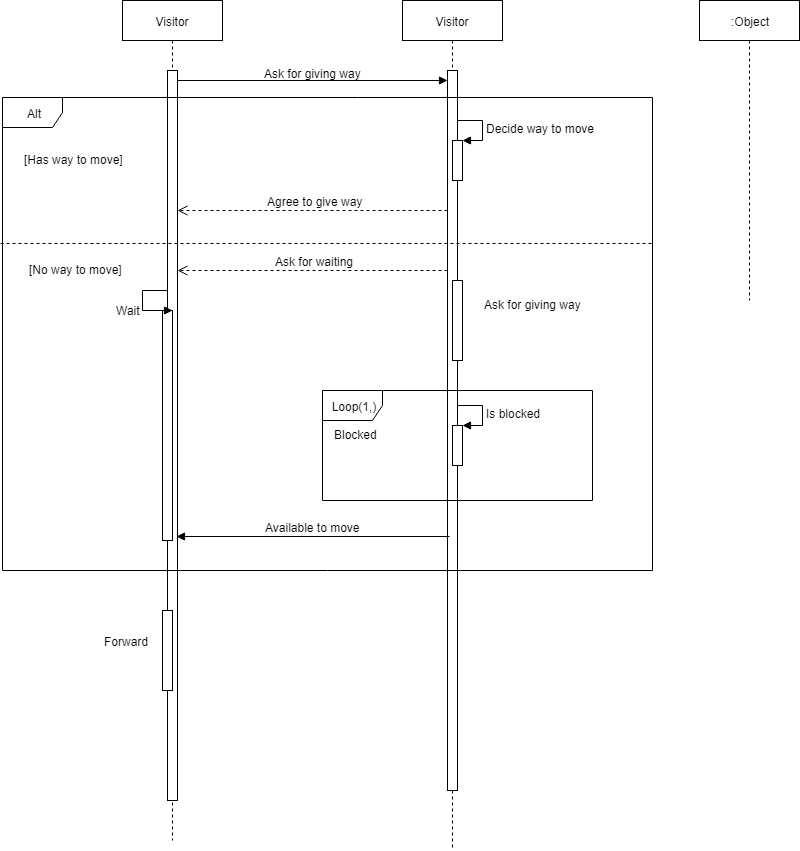

The diagram above was exported from draw.io. Its source (the exported page's mxGraphModel, read from the mxfile embedded in the PNG):
<mxGraphModel dx="1394" dy="747" grid="1" gridSize="10" guides="1" tooltips="1" connect="1" arrows="1" fold="1" page="1" pageScale="1" pageWidth="827" pageHeight="1169" math="0" shadow="0">
  <root>
    <mxCell id="0UjwJRQ3-ymULDhpcUF1-0" />
    <mxCell id="0UjwJRQ3-ymULDhpcUF1-1" parent="0UjwJRQ3-ymULDhpcUF1-0" />
    <mxCell id="WrdduERaDis-y-pfEN-K-2" value="Visitor" style="shape=umlLifeline;perimeter=lifelinePerimeter;whiteSpace=wrap;html=1;container=1;collapsible=0;recursiveResize=0;outlineConnect=0;" parent="0UjwJRQ3-ymULDhpcUF1-1" vertex="1">
      <mxGeometry x="150" y="50" width="100" height="840" as="geometry" />
    </mxCell>
    <mxCell id="PC7QHJDfg97G_bgMBIG2-1" value="" style="html=1;points=[];perimeter=orthogonalPerimeter;" parent="WrdduERaDis-y-pfEN-K-2" vertex="1">
      <mxGeometry x="45" y="70" width="10" height="730" as="geometry" />
    </mxCell>
    <mxCell id="_X-WlbLlhooVDR6__3tn-8" value="" style="html=1;points=[];perimeter=orthogonalPerimeter;" parent="WrdduERaDis-y-pfEN-K-2" vertex="1">
      <mxGeometry x="40" y="310" width="10" height="230" as="geometry" />
    </mxCell>
    <mxCell id="_X-WlbLlhooVDR6__3tn-9" value="Wait" style="edgeStyle=orthogonalEdgeStyle;html=1;align=left;spacingLeft=2;endArrow=block;rounded=0;entryX=1;entryY=0;" parent="WrdduERaDis-y-pfEN-K-2" target="_X-WlbLlhooVDR6__3tn-8" edge="1">
      <mxGeometry x="0.2" y="-30" relative="1" as="geometry">
        <mxPoint x="45" y="290" as="sourcePoint" />
        <Array as="points">
          <mxPoint x="20" y="290" />
          <mxPoint x="20" y="310" />
        </Array>
        <mxPoint x="-30" y="-30" as="offset" />
      </mxGeometry>
    </mxCell>
    <mxCell id="_X-WlbLlhooVDR6__3tn-23" value="" style="html=1;points=[];perimeter=orthogonalPerimeter;" parent="WrdduERaDis-y-pfEN-K-2" vertex="1">
      <mxGeometry x="40" y="610" width="10" height="80" as="geometry" />
    </mxCell>
    <mxCell id="PC7QHJDfg97G_bgMBIG2-0" value="Visitor" style="shape=umlLifeline;perimeter=lifelinePerimeter;whiteSpace=wrap;html=1;container=1;collapsible=0;recursiveResize=0;outlineConnect=0;" parent="0UjwJRQ3-ymULDhpcUF1-1" vertex="1">
      <mxGeometry x="430" y="50" width="100" height="850" as="geometry" />
    </mxCell>
    <mxCell id="Moz1GW9iu9rW5izAT10R-1" value="" style="html=1;points=[];perimeter=orthogonalPerimeter;" parent="PC7QHJDfg97G_bgMBIG2-0" vertex="1">
      <mxGeometry x="45" y="70" width="10" height="720" as="geometry" />
    </mxCell>
    <mxCell id="_X-WlbLlhooVDR6__3tn-4" value="" style="html=1;points=[];perimeter=orthogonalPerimeter;" parent="PC7QHJDfg97G_bgMBIG2-0" vertex="1">
      <mxGeometry x="50" y="140" width="10" height="40" as="geometry" />
    </mxCell>
    <mxCell id="_X-WlbLlhooVDR6__3tn-5" value="Decide way to move" style="edgeStyle=orthogonalEdgeStyle;html=1;align=left;spacingLeft=2;endArrow=block;rounded=0;entryX=1;entryY=0;" parent="PC7QHJDfg97G_bgMBIG2-0" target="_X-WlbLlhooVDR6__3tn-4" edge="1">
      <mxGeometry relative="1" as="geometry">
        <mxPoint x="55" y="120" as="sourcePoint" />
        <Array as="points">
          <mxPoint x="80" y="120" />
        </Array>
      </mxGeometry>
    </mxCell>
    <mxCell id="_X-WlbLlhooVDR6__3tn-10" value="" style="html=1;points=[];perimeter=orthogonalPerimeter;" parent="PC7QHJDfg97G_bgMBIG2-0" vertex="1">
      <mxGeometry x="50" y="280" width="10" height="80" as="geometry" />
    </mxCell>
    <mxCell id="_X-WlbLlhooVDR6__3tn-12" value="" style="html=1;points=[];perimeter=orthogonalPerimeter;" parent="PC7QHJDfg97G_bgMBIG2-0" vertex="1">
      <mxGeometry x="50" y="425" width="10" height="40" as="geometry" />
    </mxCell>
    <mxCell id="_X-WlbLlhooVDR6__3tn-13" value="Is blocked" style="edgeStyle=orthogonalEdgeStyle;html=1;align=left;spacingLeft=2;endArrow=block;rounded=0;entryX=1;entryY=0;" parent="PC7QHJDfg97G_bgMBIG2-0" target="_X-WlbLlhooVDR6__3tn-12" edge="1">
      <mxGeometry relative="1" as="geometry">
        <mxPoint x="55" y="405" as="sourcePoint" />
        <Array as="points">
          <mxPoint x="80" y="405" />
        </Array>
      </mxGeometry>
    </mxCell>
    <mxCell id="Moz1GW9iu9rW5izAT10R-0" value="" style="html=1;verticalAlign=bottom;endArrow=block;" parent="0UjwJRQ3-ymULDhpcUF1-1" target="Moz1GW9iu9rW5izAT10R-1" edge="1">
      <mxGeometry width="80" relative="1" as="geometry">
        <mxPoint x="205" y="130" as="sourcePoint" />
        <mxPoint x="420" y="130" as="targetPoint" />
      </mxGeometry>
    </mxCell>
    <mxCell id="Moz1GW9iu9rW5izAT10R-2" value="Ask for giving way" style="text;html=1;resizable=0;points=[];autosize=1;align=left;verticalAlign=top;spacingTop=-4;" parent="0UjwJRQ3-ymULDhpcUF1-1" vertex="1">
      <mxGeometry x="290" y="114" width="110" height="20" as="geometry" />
    </mxCell>
    <mxCell id="_X-WlbLlhooVDR6__3tn-6" value="Agree to give way" style="html=1;verticalAlign=bottom;endArrow=open;dashed=1;endSize=8;exitX=0;exitY=0.771;exitDx=0;exitDy=0;exitPerimeter=0;" parent="0UjwJRQ3-ymULDhpcUF1-1" edge="1">
      <mxGeometry x="-0.0112" relative="1" as="geometry">
        <mxPoint x="475" y="260" as="sourcePoint" />
        <mxPoint x="205" y="260" as="targetPoint" />
        <mxPoint as="offset" />
      </mxGeometry>
    </mxCell>
    <mxCell id="_X-WlbLlhooVDR6__3tn-7" value="Ask for waiting" style="html=1;verticalAlign=bottom;endArrow=open;dashed=1;endSize=8;exitX=0;exitY=0.771;exitDx=0;exitDy=0;exitPerimeter=0;" parent="0UjwJRQ3-ymULDhpcUF1-1" edge="1">
      <mxGeometry x="-0.0112" relative="1" as="geometry">
        <mxPoint x="475" y="320" as="sourcePoint" />
        <mxPoint x="205" y="320" as="targetPoint" />
        <mxPoint as="offset" />
      </mxGeometry>
    </mxCell>
    <mxCell id="_X-WlbLlhooVDR6__3tn-11" value="Ask for giving way" style="text;html=1;resizable=0;points=[];autosize=1;align=left;verticalAlign=top;spacingTop=-4;" parent="0UjwJRQ3-ymULDhpcUF1-1" vertex="1">
      <mxGeometry x="510" y="345" width="110" height="20" as="geometry" />
    </mxCell>
    <mxCell id="_X-WlbLlhooVDR6__3tn-14" value="Loop(1,)" style="shape=umlFrame;whiteSpace=wrap;html=1;" parent="0UjwJRQ3-ymULDhpcUF1-1" vertex="1">
      <mxGeometry x="350" y="440" width="270" height="110" as="geometry" />
    </mxCell>
    <mxCell id="_X-WlbLlhooVDR6__3tn-17" value="Blocked&lt;br&gt;&lt;br&gt;" style="text;html=1;resizable=0;points=[];autosize=1;align=left;verticalAlign=top;spacingTop=-4;" parent="0UjwJRQ3-ymULDhpcUF1-1" vertex="1">
      <mxGeometry x="360" y="475" width="60" height="30" as="geometry" />
    </mxCell>
    <mxCell id="_X-WlbLlhooVDR6__3tn-18" value="Available to move" style="html=1;verticalAlign=bottom;endArrow=block;entryX=0.9;entryY=0.638;entryDx=0;entryDy=0;entryPerimeter=0;exitX=0.2;exitY=0.647;exitDx=0;exitDy=0;exitPerimeter=0;" parent="0UjwJRQ3-ymULDhpcUF1-1" source="Moz1GW9iu9rW5izAT10R-1" target="PC7QHJDfg97G_bgMBIG2-1" edge="1">
      <mxGeometry width="80" relative="1" as="geometry">
        <mxPoint x="470" y="589" as="sourcePoint" />
        <mxPoint x="380" y="590" as="targetPoint" />
      </mxGeometry>
    </mxCell>
    <mxCell id="_X-WlbLlhooVDR6__3tn-19" value="Alt" style="shape=umlFrame;whiteSpace=wrap;html=1;" parent="0UjwJRQ3-ymULDhpcUF1-1" vertex="1">
      <mxGeometry x="30" y="147" width="650" height="473" as="geometry" />
    </mxCell>
    <mxCell id="_X-WlbLlhooVDR6__3tn-20" value="" style="endArrow=none;dashed=1;html=1;exitX=-0.003;exitY=0.309;exitDx=0;exitDy=0;exitPerimeter=0;entryX=1;entryY=0.309;entryDx=0;entryDy=0;entryPerimeter=0;" parent="0UjwJRQ3-ymULDhpcUF1-1" source="_X-WlbLlhooVDR6__3tn-19" target="_X-WlbLlhooVDR6__3tn-19" edge="1">
      <mxGeometry width="50" height="50" relative="1" as="geometry">
        <mxPoint x="100" y="270" as="sourcePoint" />
        <mxPoint x="150" y="220" as="targetPoint" />
      </mxGeometry>
    </mxCell>
    <mxCell id="_X-WlbLlhooVDR6__3tn-21" value="[Has way to move]" style="text;html=1;resizable=0;points=[];autosize=1;align=left;verticalAlign=top;spacingTop=-4;" parent="0UjwJRQ3-ymULDhpcUF1-1" vertex="1">
      <mxGeometry x="50" y="200" width="110" height="20" as="geometry" />
    </mxCell>
    <mxCell id="_X-WlbLlhooVDR6__3tn-22" value="[No way to move]" style="text;html=1;resizable=0;points=[];autosize=1;align=left;verticalAlign=top;spacingTop=-4;" parent="0UjwJRQ3-ymULDhpcUF1-1" vertex="1">
      <mxGeometry x="55" y="310" width="110" height="20" as="geometry" />
    </mxCell>
    <mxCell id="_X-WlbLlhooVDR6__3tn-24" value="Forward" style="text;html=1;resizable=0;points=[];autosize=1;align=left;verticalAlign=top;spacingTop=-4;" parent="0UjwJRQ3-ymULDhpcUF1-1" vertex="1">
      <mxGeometry x="130" y="682" width="60" height="20" as="geometry" />
    </mxCell>
    <mxCell id="fh7SKawHVrjX8pIzHB5p-0" value=":Object" style="shape=umlLifeline;perimeter=lifelinePerimeter;whiteSpace=wrap;html=1;container=1;collapsible=0;recursiveResize=0;outlineConnect=0;" parent="0UjwJRQ3-ymULDhpcUF1-1" vertex="1">
      <mxGeometry x="727" y="50" width="100" height="300" as="geometry" />
    </mxCell>
  </root>
</mxGraphModel>